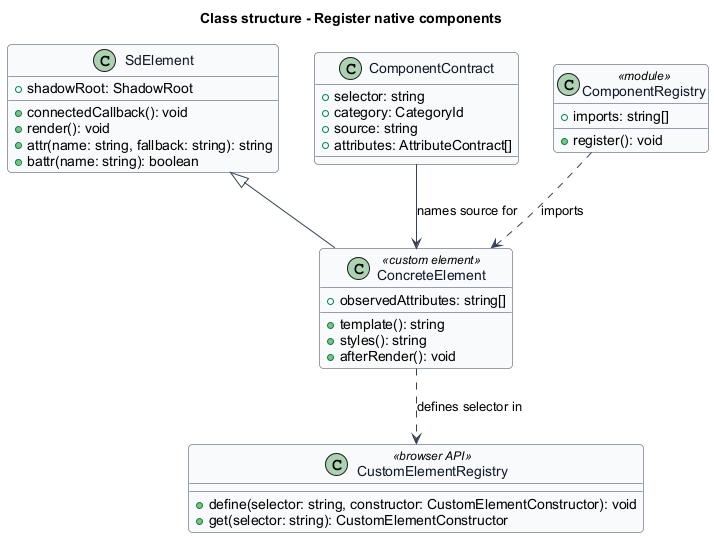

The diagram above was rendered by PlantUML. Its source (embedded in the PNG):
@startuml
skinparam backgroundColor #FFFFFF
skinparam shadowing false
skinparam roundcorner 8
skinparam defaultFontName Arial
skinparam ArrowColor #344054
skinparam class {
  BorderColor #344054
  FontColor #101828
  BackgroundColor #F9FAFB
}
title Class structure - Register native components
class SdElement {
  +shadowRoot: ShadowRoot
  +connectedCallback(): void
  +render(): void
  +attr(name: string, fallback: string): string
  +battr(name: string): boolean
}
class ConcreteElement <<custom element>> {
  +observedAttributes: string[]
  +template(): string
  +styles(): string
  +afterRender(): void
}
class ComponentContract {
  +selector: string
  +category: CategoryId
  +source: string
  +attributes: AttributeContract[]
}
class ComponentRegistry <<module>> {
  +imports: string[]
  +register(): void
}
class CustomElementRegistry <<browser API>> {
  +define(selector: string, constructor: CustomElementConstructor): void
  +get(selector: string): CustomElementConstructor
}
SdElement <|-- ConcreteElement
ComponentRegistry ..> ConcreteElement : imports
ConcreteElement ..> CustomElementRegistry : defines selector in
ComponentContract --> ConcreteElement : names source for
@enduml